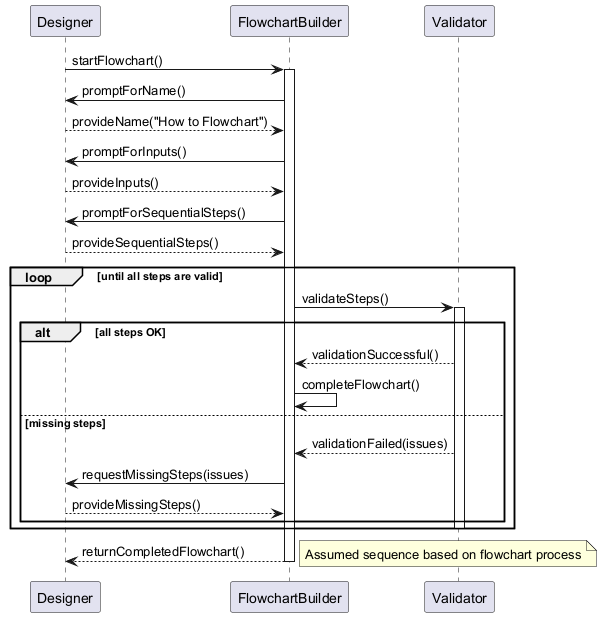

The diagram above was rendered by PlantUML. Its source (embedded in the PNG):
@startuml
participant "Designer" as D
participant "FlowchartBuilder" as FB
participant "Validator" as V

D -> FB : startFlowchart()
activate FB

FB -> D : promptForName()
D --> FB : provideName("How to Flowchart")
FB -> D : promptForInputs()
D --> FB : provideInputs()
FB -> D : promptForSequentialSteps()
D --> FB : provideSequentialSteps()

loop until all steps are valid
    FB -> V : validateSteps()
    activate V
    alt all steps OK
        V --> FB : validationSuccessful()
        FB -> FB : completeFlowchart()
    else missing steps
        V --> FB : validationFailed(issues)
        FB -> D : requestMissingSteps(issues)
        D --> FB : provideMissingSteps()
    end
    deactivate V
end

FB --> D : returnCompletedFlowchart()
deactivate FB

note right
  Assumed sequence based on flowchart process
end note
@enduml